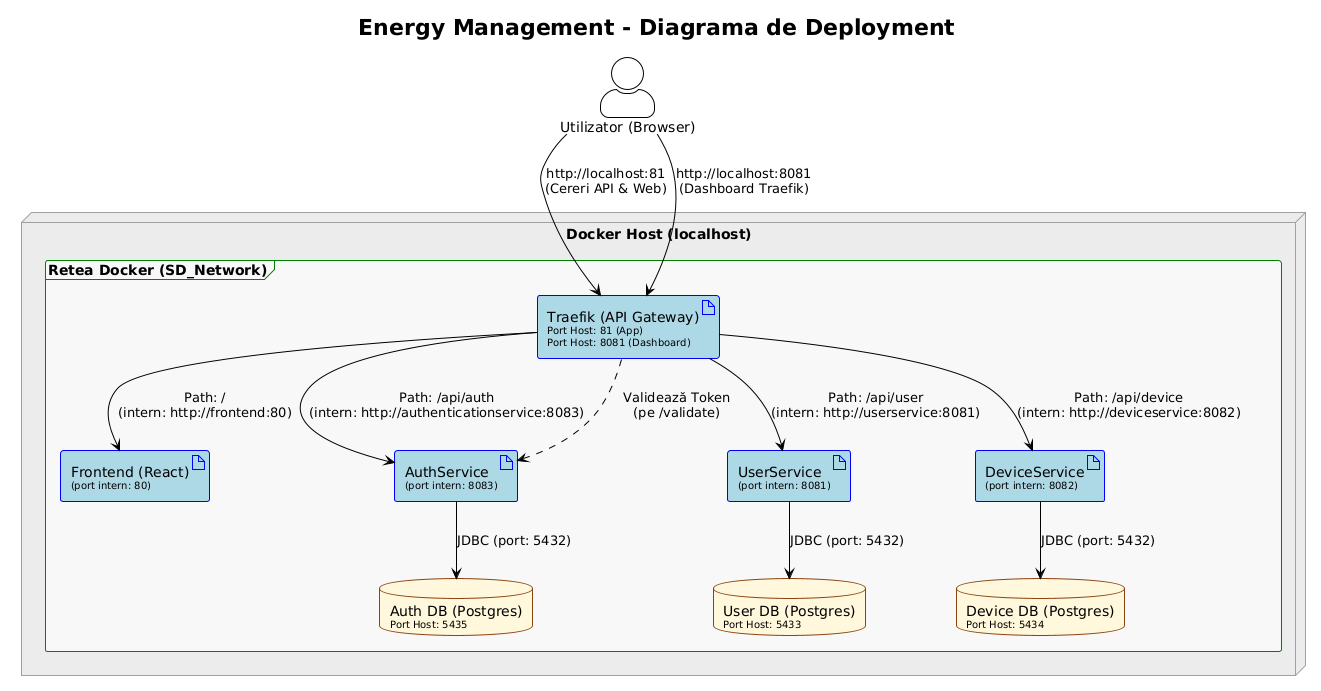

The diagram above was rendered by PlantUML. Its source (embedded in the PNG):
@startuml
!theme plain
skinparam actorStyle awesome
skinparam artifact {
  BackgroundColor #ADD8E6
  BorderColor #0000FF
}
skinparam database {
  BackgroundColor #FFF8DC
  BorderColor #8B4513
}
skinparam node {
  BackgroundColor #ECECEC
  BorderColor #A0A0A0
}
skinparam frame {
  BorderColor #008000
  BackgroundColor #F8F8F8
}

title Energy Management - Diagrama de Deployment

actor "Utilizator (Browser)" as user

node "Docker Host (localhost)" {
  
  
  frame "Retea Docker (SD_Network)" {
  
  artifact "Traefik (API Gateway)\n<size:10>Port Host: 81 (App)\n<size:10>Port Host: 8081 (Dashboard)" as traefik

    artifact "Frontend (React)\n<size:10>(port intern: 80)" as frontend
    
    ' -- Servicii Backend --
    artifact "AuthService\n<size:10>(port intern: 8083)" as auth
    artifact "UserService\n<size:10>(port intern: 8081)" as userSvc
    artifact "DeviceService\n<size:10>(port intern: 8082)" as deviceSvc

    ' -- Baze de Date --
    database "Auth DB (Postgres)\n<size:10>Port Host: 5435" as db_auth
    database "User DB (Postgres)\n<size:10>Port Host: 5433" as db_user
    database "Device DB (Postgres)\n<size:10>Port Host: 5434" as db_device
  }

  ' -- Legături Externe (Utilizator -> Traefik) --
  user --> traefik : "http://localhost:81\n(Cereri API & Web)"
  user --> traefik : "http://localhost:8081\n(Dashboard Traefik)"

  ' -- Rutare Traefik (din docker-compose.yml & path.yml) --
  traefik --> frontend : "Path: /\n(intern: http://frontend:80)"
  traefik --> auth : "Path: /api/auth\n(intern: http://authenticationservice:8083)"
  traefik --> userSvc : "Path: /api/user\n(intern: http://userservice:8081)"
  traefik --> deviceSvc : "Path: /api/device\n(intern: http://deviceservice:8082)"

  ' -- Logica de Forward Auth (Middleware) --
  traefik ..> auth : "   Validează Token\n   (pe /validate)"
  
  ' -- Legături Interne Backend -> DB (pe portul intern 5432) --
  auth --> db_auth : "JDBC (port: 5432)"
  userSvc --> db_user : "JDBC (port: 5432)"
  deviceSvc --> db_device : "JDBC (port: 5432)"
}
@enduml